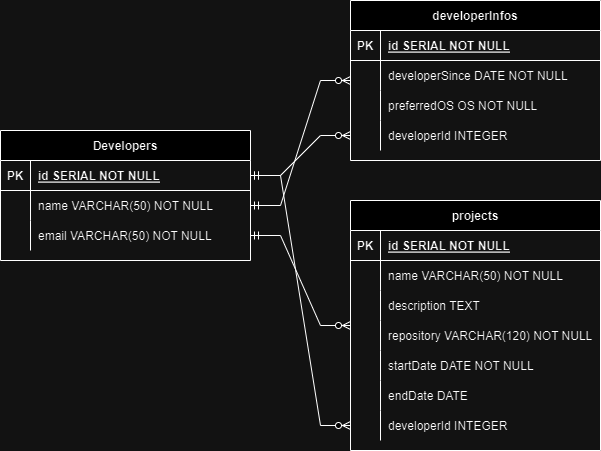

The diagram above was exported from draw.io. Its source (the exported page's mxGraphModel, read from the mxfile embedded in the PNG):
<mxGraphModel dx="1434" dy="750" grid="1" gridSize="10" guides="1" tooltips="1" connect="1" arrows="1" fold="1" page="1" pageScale="1" pageWidth="850" pageHeight="1100" math="0" shadow="0" extFonts="Permanent Marker^https://fonts.googleapis.com/css?family=Permanent+Marker">
  <root>
    <mxCell id="0" />
    <mxCell id="1" parent="0" />
    <mxCell id="C-vyLk0tnHw3VtMMgP7b-2" value="developerInfos" style="shape=table;startSize=30;container=1;collapsible=1;childLayout=tableLayout;fixedRows=1;rowLines=0;fontStyle=1;align=center;resizeLast=1;" parent="1" vertex="1">
      <mxGeometry x="450" y="120" width="250" height="160" as="geometry" />
    </mxCell>
    <mxCell id="C-vyLk0tnHw3VtMMgP7b-3" value="" style="shape=partialRectangle;collapsible=0;dropTarget=0;pointerEvents=0;fillColor=none;points=[[0,0.5],[1,0.5]];portConstraint=eastwest;top=0;left=0;right=0;bottom=1;" parent="C-vyLk0tnHw3VtMMgP7b-2" vertex="1">
      <mxGeometry y="30" width="250" height="30" as="geometry" />
    </mxCell>
    <mxCell id="C-vyLk0tnHw3VtMMgP7b-4" value="PK" style="shape=partialRectangle;overflow=hidden;connectable=0;fillColor=none;top=0;left=0;bottom=0;right=0;fontStyle=1;" parent="C-vyLk0tnHw3VtMMgP7b-3" vertex="1">
      <mxGeometry width="30" height="30" as="geometry">
        <mxRectangle width="30" height="30" as="alternateBounds" />
      </mxGeometry>
    </mxCell>
    <mxCell id="C-vyLk0tnHw3VtMMgP7b-5" value="id SERIAL NOT NULL" style="shape=partialRectangle;overflow=hidden;connectable=0;fillColor=none;top=0;left=0;bottom=0;right=0;align=left;spacingLeft=6;fontStyle=5;" parent="C-vyLk0tnHw3VtMMgP7b-3" vertex="1">
      <mxGeometry x="30" width="220" height="30" as="geometry">
        <mxRectangle width="220" height="30" as="alternateBounds" />
      </mxGeometry>
    </mxCell>
    <mxCell id="C-vyLk0tnHw3VtMMgP7b-6" value="" style="shape=partialRectangle;collapsible=0;dropTarget=0;pointerEvents=0;fillColor=none;points=[[0,0.5],[1,0.5]];portConstraint=eastwest;top=0;left=0;right=0;bottom=0;" parent="C-vyLk0tnHw3VtMMgP7b-2" vertex="1">
      <mxGeometry y="60" width="250" height="30" as="geometry" />
    </mxCell>
    <mxCell id="C-vyLk0tnHw3VtMMgP7b-7" value="" style="shape=partialRectangle;overflow=hidden;connectable=0;fillColor=none;top=0;left=0;bottom=0;right=0;" parent="C-vyLk0tnHw3VtMMgP7b-6" vertex="1">
      <mxGeometry width="30" height="30" as="geometry">
        <mxRectangle width="30" height="30" as="alternateBounds" />
      </mxGeometry>
    </mxCell>
    <mxCell id="C-vyLk0tnHw3VtMMgP7b-8" value="developerSince DATE NOT NULL" style="shape=partialRectangle;overflow=hidden;connectable=0;fillColor=none;top=0;left=0;bottom=0;right=0;align=left;spacingLeft=6;" parent="C-vyLk0tnHw3VtMMgP7b-6" vertex="1">
      <mxGeometry x="30" width="220" height="30" as="geometry">
        <mxRectangle width="220" height="30" as="alternateBounds" />
      </mxGeometry>
    </mxCell>
    <mxCell id="C-vyLk0tnHw3VtMMgP7b-9" value="" style="shape=partialRectangle;collapsible=0;dropTarget=0;pointerEvents=0;fillColor=none;points=[[0,0.5],[1,0.5]];portConstraint=eastwest;top=0;left=0;right=0;bottom=0;" parent="C-vyLk0tnHw3VtMMgP7b-2" vertex="1">
      <mxGeometry y="90" width="250" height="30" as="geometry" />
    </mxCell>
    <mxCell id="C-vyLk0tnHw3VtMMgP7b-10" value="" style="shape=partialRectangle;overflow=hidden;connectable=0;fillColor=none;top=0;left=0;bottom=0;right=0;" parent="C-vyLk0tnHw3VtMMgP7b-9" vertex="1">
      <mxGeometry width="30" height="30" as="geometry">
        <mxRectangle width="30" height="30" as="alternateBounds" />
      </mxGeometry>
    </mxCell>
    <mxCell id="C-vyLk0tnHw3VtMMgP7b-11" value="preferredOS OS NOT NULL" style="shape=partialRectangle;overflow=hidden;connectable=0;fillColor=none;top=0;left=0;bottom=0;right=0;align=left;spacingLeft=6;" parent="C-vyLk0tnHw3VtMMgP7b-9" vertex="1">
      <mxGeometry x="30" width="220" height="30" as="geometry">
        <mxRectangle width="220" height="30" as="alternateBounds" />
      </mxGeometry>
    </mxCell>
    <mxCell id="3UM66yZvELgzUCYEhVyh-11" style="shape=partialRectangle;collapsible=0;dropTarget=0;pointerEvents=0;fillColor=none;points=[[0,0.5],[1,0.5]];portConstraint=eastwest;top=0;left=0;right=0;bottom=0;" vertex="1" parent="C-vyLk0tnHw3VtMMgP7b-2">
      <mxGeometry y="120" width="250" height="30" as="geometry" />
    </mxCell>
    <mxCell id="3UM66yZvELgzUCYEhVyh-12" style="shape=partialRectangle;overflow=hidden;connectable=0;fillColor=none;top=0;left=0;bottom=0;right=0;" vertex="1" parent="3UM66yZvELgzUCYEhVyh-11">
      <mxGeometry width="30" height="30" as="geometry">
        <mxRectangle width="30" height="30" as="alternateBounds" />
      </mxGeometry>
    </mxCell>
    <mxCell id="3UM66yZvELgzUCYEhVyh-13" value="developerId INTEGER" style="shape=partialRectangle;overflow=hidden;connectable=0;fillColor=none;top=0;left=0;bottom=0;right=0;align=left;spacingLeft=6;" vertex="1" parent="3UM66yZvELgzUCYEhVyh-11">
      <mxGeometry x="30" width="220" height="30" as="geometry">
        <mxRectangle width="220" height="30" as="alternateBounds" />
      </mxGeometry>
    </mxCell>
    <mxCell id="C-vyLk0tnHw3VtMMgP7b-13" value="projects" style="shape=table;startSize=30;container=1;collapsible=1;childLayout=tableLayout;fixedRows=1;rowLines=0;fontStyle=1;align=center;resizeLast=1;" parent="1" vertex="1">
      <mxGeometry x="450" y="320" width="250" height="250" as="geometry" />
    </mxCell>
    <mxCell id="C-vyLk0tnHw3VtMMgP7b-14" value="" style="shape=partialRectangle;collapsible=0;dropTarget=0;pointerEvents=0;fillColor=none;points=[[0,0.5],[1,0.5]];portConstraint=eastwest;top=0;left=0;right=0;bottom=1;" parent="C-vyLk0tnHw3VtMMgP7b-13" vertex="1">
      <mxGeometry y="30" width="250" height="30" as="geometry" />
    </mxCell>
    <mxCell id="C-vyLk0tnHw3VtMMgP7b-15" value="PK" style="shape=partialRectangle;overflow=hidden;connectable=0;fillColor=none;top=0;left=0;bottom=0;right=0;fontStyle=1;" parent="C-vyLk0tnHw3VtMMgP7b-14" vertex="1">
      <mxGeometry width="30" height="30" as="geometry">
        <mxRectangle width="30" height="30" as="alternateBounds" />
      </mxGeometry>
    </mxCell>
    <mxCell id="C-vyLk0tnHw3VtMMgP7b-16" value="id SERIAL NOT NULL " style="shape=partialRectangle;overflow=hidden;connectable=0;fillColor=none;top=0;left=0;bottom=0;right=0;align=left;spacingLeft=6;fontStyle=5;" parent="C-vyLk0tnHw3VtMMgP7b-14" vertex="1">
      <mxGeometry x="30" width="220" height="30" as="geometry">
        <mxRectangle width="220" height="30" as="alternateBounds" />
      </mxGeometry>
    </mxCell>
    <mxCell id="C-vyLk0tnHw3VtMMgP7b-20" value="" style="shape=partialRectangle;collapsible=0;dropTarget=0;pointerEvents=0;fillColor=none;points=[[0,0.5],[1,0.5]];portConstraint=eastwest;top=0;left=0;right=0;bottom=0;" parent="C-vyLk0tnHw3VtMMgP7b-13" vertex="1">
      <mxGeometry y="60" width="250" height="30" as="geometry" />
    </mxCell>
    <mxCell id="C-vyLk0tnHw3VtMMgP7b-21" value="" style="shape=partialRectangle;overflow=hidden;connectable=0;fillColor=none;top=0;left=0;bottom=0;right=0;" parent="C-vyLk0tnHw3VtMMgP7b-20" vertex="1">
      <mxGeometry width="30" height="30" as="geometry">
        <mxRectangle width="30" height="30" as="alternateBounds" />
      </mxGeometry>
    </mxCell>
    <mxCell id="C-vyLk0tnHw3VtMMgP7b-22" value="name VARCHAR(50) NOT NULL" style="shape=partialRectangle;overflow=hidden;connectable=0;fillColor=none;top=0;left=0;bottom=0;right=0;align=left;spacingLeft=6;" parent="C-vyLk0tnHw3VtMMgP7b-20" vertex="1">
      <mxGeometry x="30" width="220" height="30" as="geometry">
        <mxRectangle width="220" height="30" as="alternateBounds" />
      </mxGeometry>
    </mxCell>
    <mxCell id="3UM66yZvELgzUCYEhVyh-17" style="shape=partialRectangle;collapsible=0;dropTarget=0;pointerEvents=0;fillColor=none;points=[[0,0.5],[1,0.5]];portConstraint=eastwest;top=0;left=0;right=0;bottom=0;" vertex="1" parent="C-vyLk0tnHw3VtMMgP7b-13">
      <mxGeometry y="90" width="250" height="30" as="geometry" />
    </mxCell>
    <mxCell id="3UM66yZvELgzUCYEhVyh-18" style="shape=partialRectangle;overflow=hidden;connectable=0;fillColor=none;top=0;left=0;bottom=0;right=0;" vertex="1" parent="3UM66yZvELgzUCYEhVyh-17">
      <mxGeometry width="30" height="30" as="geometry">
        <mxRectangle width="30" height="30" as="alternateBounds" />
      </mxGeometry>
    </mxCell>
    <mxCell id="3UM66yZvELgzUCYEhVyh-19" value="description TEXT" style="shape=partialRectangle;overflow=hidden;connectable=0;fillColor=none;top=0;left=0;bottom=0;right=0;align=left;spacingLeft=6;" vertex="1" parent="3UM66yZvELgzUCYEhVyh-17">
      <mxGeometry x="30" width="220" height="30" as="geometry">
        <mxRectangle width="220" height="30" as="alternateBounds" />
      </mxGeometry>
    </mxCell>
    <mxCell id="3UM66yZvELgzUCYEhVyh-20" style="shape=partialRectangle;collapsible=0;dropTarget=0;pointerEvents=0;fillColor=none;points=[[0,0.5],[1,0.5]];portConstraint=eastwest;top=0;left=0;right=0;bottom=0;" vertex="1" parent="C-vyLk0tnHw3VtMMgP7b-13">
      <mxGeometry y="120" width="250" height="30" as="geometry" />
    </mxCell>
    <mxCell id="3UM66yZvELgzUCYEhVyh-21" style="shape=partialRectangle;overflow=hidden;connectable=0;fillColor=none;top=0;left=0;bottom=0;right=0;" vertex="1" parent="3UM66yZvELgzUCYEhVyh-20">
      <mxGeometry width="30" height="30" as="geometry">
        <mxRectangle width="30" height="30" as="alternateBounds" />
      </mxGeometry>
    </mxCell>
    <mxCell id="3UM66yZvELgzUCYEhVyh-22" value="repository VARCHAR(120) NOT NULL" style="shape=partialRectangle;overflow=hidden;connectable=0;fillColor=none;top=0;left=0;bottom=0;right=0;align=left;spacingLeft=6;" vertex="1" parent="3UM66yZvELgzUCYEhVyh-20">
      <mxGeometry x="30" width="220" height="30" as="geometry">
        <mxRectangle width="220" height="30" as="alternateBounds" />
      </mxGeometry>
    </mxCell>
    <mxCell id="3UM66yZvELgzUCYEhVyh-23" style="shape=partialRectangle;collapsible=0;dropTarget=0;pointerEvents=0;fillColor=none;points=[[0,0.5],[1,0.5]];portConstraint=eastwest;top=0;left=0;right=0;bottom=0;" vertex="1" parent="C-vyLk0tnHw3VtMMgP7b-13">
      <mxGeometry y="150" width="250" height="30" as="geometry" />
    </mxCell>
    <mxCell id="3UM66yZvELgzUCYEhVyh-24" style="shape=partialRectangle;overflow=hidden;connectable=0;fillColor=none;top=0;left=0;bottom=0;right=0;" vertex="1" parent="3UM66yZvELgzUCYEhVyh-23">
      <mxGeometry width="30" height="30" as="geometry">
        <mxRectangle width="30" height="30" as="alternateBounds" />
      </mxGeometry>
    </mxCell>
    <mxCell id="3UM66yZvELgzUCYEhVyh-25" value="startDate DATE NOT NULL" style="shape=partialRectangle;overflow=hidden;connectable=0;fillColor=none;top=0;left=0;bottom=0;right=0;align=left;spacingLeft=6;" vertex="1" parent="3UM66yZvELgzUCYEhVyh-23">
      <mxGeometry x="30" width="220" height="30" as="geometry">
        <mxRectangle width="220" height="30" as="alternateBounds" />
      </mxGeometry>
    </mxCell>
    <mxCell id="3UM66yZvELgzUCYEhVyh-26" style="shape=partialRectangle;collapsible=0;dropTarget=0;pointerEvents=0;fillColor=none;points=[[0,0.5],[1,0.5]];portConstraint=eastwest;top=0;left=0;right=0;bottom=0;" vertex="1" parent="C-vyLk0tnHw3VtMMgP7b-13">
      <mxGeometry y="180" width="250" height="30" as="geometry" />
    </mxCell>
    <mxCell id="3UM66yZvELgzUCYEhVyh-27" style="shape=partialRectangle;overflow=hidden;connectable=0;fillColor=none;top=0;left=0;bottom=0;right=0;" vertex="1" parent="3UM66yZvELgzUCYEhVyh-26">
      <mxGeometry width="30" height="30" as="geometry">
        <mxRectangle width="30" height="30" as="alternateBounds" />
      </mxGeometry>
    </mxCell>
    <mxCell id="3UM66yZvELgzUCYEhVyh-28" value="endDate DATE" style="shape=partialRectangle;overflow=hidden;connectable=0;fillColor=none;top=0;left=0;bottom=0;right=0;align=left;spacingLeft=6;" vertex="1" parent="3UM66yZvELgzUCYEhVyh-26">
      <mxGeometry x="30" width="220" height="30" as="geometry">
        <mxRectangle width="220" height="30" as="alternateBounds" />
      </mxGeometry>
    </mxCell>
    <mxCell id="3UM66yZvELgzUCYEhVyh-29" style="shape=partialRectangle;collapsible=0;dropTarget=0;pointerEvents=0;fillColor=none;points=[[0,0.5],[1,0.5]];portConstraint=eastwest;top=0;left=0;right=0;bottom=0;" vertex="1" parent="C-vyLk0tnHw3VtMMgP7b-13">
      <mxGeometry y="210" width="250" height="30" as="geometry" />
    </mxCell>
    <mxCell id="3UM66yZvELgzUCYEhVyh-30" style="shape=partialRectangle;overflow=hidden;connectable=0;fillColor=none;top=0;left=0;bottom=0;right=0;" vertex="1" parent="3UM66yZvELgzUCYEhVyh-29">
      <mxGeometry width="30" height="30" as="geometry">
        <mxRectangle width="30" height="30" as="alternateBounds" />
      </mxGeometry>
    </mxCell>
    <mxCell id="3UM66yZvELgzUCYEhVyh-31" value="developerId INTEGER" style="shape=partialRectangle;overflow=hidden;connectable=0;fillColor=none;top=0;left=0;bottom=0;right=0;align=left;spacingLeft=6;" vertex="1" parent="3UM66yZvELgzUCYEhVyh-29">
      <mxGeometry x="30" width="220" height="30" as="geometry">
        <mxRectangle width="220" height="30" as="alternateBounds" />
      </mxGeometry>
    </mxCell>
    <mxCell id="C-vyLk0tnHw3VtMMgP7b-23" value="Developers" style="shape=table;startSize=30;container=1;collapsible=1;childLayout=tableLayout;fixedRows=1;rowLines=0;fontStyle=1;align=center;resizeLast=1;" parent="1" vertex="1">
      <mxGeometry x="100" y="250" width="250" height="130" as="geometry" />
    </mxCell>
    <mxCell id="C-vyLk0tnHw3VtMMgP7b-24" value="" style="shape=partialRectangle;collapsible=0;dropTarget=0;pointerEvents=0;fillColor=none;points=[[0,0.5],[1,0.5]];portConstraint=eastwest;top=0;left=0;right=0;bottom=1;" parent="C-vyLk0tnHw3VtMMgP7b-23" vertex="1">
      <mxGeometry y="30" width="250" height="30" as="geometry" />
    </mxCell>
    <mxCell id="C-vyLk0tnHw3VtMMgP7b-25" value="PK" style="shape=partialRectangle;overflow=hidden;connectable=0;fillColor=none;top=0;left=0;bottom=0;right=0;fontStyle=1;" parent="C-vyLk0tnHw3VtMMgP7b-24" vertex="1">
      <mxGeometry width="30" height="30" as="geometry">
        <mxRectangle width="30" height="30" as="alternateBounds" />
      </mxGeometry>
    </mxCell>
    <mxCell id="C-vyLk0tnHw3VtMMgP7b-26" value="id SERIAL NOT NULL" style="shape=partialRectangle;overflow=hidden;connectable=0;fillColor=none;top=0;left=0;bottom=0;right=0;align=left;spacingLeft=6;fontStyle=5;" parent="C-vyLk0tnHw3VtMMgP7b-24" vertex="1">
      <mxGeometry x="30" width="220" height="30" as="geometry">
        <mxRectangle width="220" height="30" as="alternateBounds" />
      </mxGeometry>
    </mxCell>
    <mxCell id="C-vyLk0tnHw3VtMMgP7b-27" value="" style="shape=partialRectangle;collapsible=0;dropTarget=0;pointerEvents=0;fillColor=none;points=[[0,0.5],[1,0.5]];portConstraint=eastwest;top=0;left=0;right=0;bottom=0;" parent="C-vyLk0tnHw3VtMMgP7b-23" vertex="1">
      <mxGeometry y="60" width="250" height="30" as="geometry" />
    </mxCell>
    <mxCell id="C-vyLk0tnHw3VtMMgP7b-28" value="" style="shape=partialRectangle;overflow=hidden;connectable=0;fillColor=none;top=0;left=0;bottom=0;right=0;" parent="C-vyLk0tnHw3VtMMgP7b-27" vertex="1">
      <mxGeometry width="30" height="30" as="geometry">
        <mxRectangle width="30" height="30" as="alternateBounds" />
      </mxGeometry>
    </mxCell>
    <mxCell id="C-vyLk0tnHw3VtMMgP7b-29" value="name VARCHAR(50) NOT NULL" style="shape=partialRectangle;overflow=hidden;connectable=0;fillColor=none;top=0;left=0;bottom=0;right=0;align=left;spacingLeft=6;" parent="C-vyLk0tnHw3VtMMgP7b-27" vertex="1">
      <mxGeometry x="30" width="220" height="30" as="geometry">
        <mxRectangle width="220" height="30" as="alternateBounds" />
      </mxGeometry>
    </mxCell>
    <mxCell id="3UM66yZvELgzUCYEhVyh-8" style="shape=partialRectangle;collapsible=0;dropTarget=0;pointerEvents=0;fillColor=none;points=[[0,0.5],[1,0.5]];portConstraint=eastwest;top=0;left=0;right=0;bottom=0;" vertex="1" parent="C-vyLk0tnHw3VtMMgP7b-23">
      <mxGeometry y="90" width="250" height="30" as="geometry" />
    </mxCell>
    <mxCell id="3UM66yZvELgzUCYEhVyh-9" style="shape=partialRectangle;overflow=hidden;connectable=0;fillColor=none;top=0;left=0;bottom=0;right=0;" vertex="1" parent="3UM66yZvELgzUCYEhVyh-8">
      <mxGeometry width="30" height="30" as="geometry">
        <mxRectangle width="30" height="30" as="alternateBounds" />
      </mxGeometry>
    </mxCell>
    <mxCell id="3UM66yZvELgzUCYEhVyh-10" value="email VARCHAR(50) NOT NULL" style="shape=partialRectangle;overflow=hidden;connectable=0;fillColor=none;top=0;left=0;bottom=0;right=0;align=left;spacingLeft=6;" vertex="1" parent="3UM66yZvELgzUCYEhVyh-8">
      <mxGeometry x="30" width="220" height="30" as="geometry">
        <mxRectangle width="220" height="30" as="alternateBounds" />
      </mxGeometry>
    </mxCell>
    <mxCell id="3UM66yZvELgzUCYEhVyh-38" value="" style="edgeStyle=entityRelationEdgeStyle;fontSize=12;html=1;endArrow=ERzeroToMany;startArrow=ERmandOne;rounded=0;" edge="1" parent="1" source="C-vyLk0tnHw3VtMMgP7b-27" target="C-vyLk0tnHw3VtMMgP7b-2">
      <mxGeometry width="100" height="100" relative="1" as="geometry">
        <mxPoint x="350" y="400" as="sourcePoint" />
        <mxPoint x="450" y="300" as="targetPoint" />
      </mxGeometry>
    </mxCell>
    <mxCell id="3UM66yZvELgzUCYEhVyh-39" value="" style="edgeStyle=entityRelationEdgeStyle;fontSize=12;html=1;endArrow=ERzeroToMany;startArrow=ERmandOne;rounded=0;" edge="1" parent="1" source="C-vyLk0tnHw3VtMMgP7b-24" target="3UM66yZvELgzUCYEhVyh-11">
      <mxGeometry width="100" height="100" relative="1" as="geometry">
        <mxPoint x="310" y="420" as="sourcePoint" />
        <mxPoint x="450" y="300" as="targetPoint" />
        <Array as="points">
          <mxPoint x="400" y="250" />
        </Array>
      </mxGeometry>
    </mxCell>
    <mxCell id="3UM66yZvELgzUCYEhVyh-40" value="" style="edgeStyle=entityRelationEdgeStyle;fontSize=12;html=1;endArrow=ERzeroToMany;startArrow=ERmandOne;rounded=0;" edge="1" parent="1" source="3UM66yZvELgzUCYEhVyh-8" target="C-vyLk0tnHw3VtMMgP7b-13">
      <mxGeometry width="100" height="100" relative="1" as="geometry">
        <mxPoint x="350" y="350" as="sourcePoint" />
        <mxPoint x="450" y="440" as="targetPoint" />
      </mxGeometry>
    </mxCell>
    <mxCell id="3UM66yZvELgzUCYEhVyh-41" value="" style="edgeStyle=entityRelationEdgeStyle;fontSize=12;html=1;endArrow=ERzeroToMany;startArrow=ERmandOne;rounded=0;" edge="1" parent="1" source="C-vyLk0tnHw3VtMMgP7b-24" target="3UM66yZvELgzUCYEhVyh-29">
      <mxGeometry width="100" height="100" relative="1" as="geometry">
        <mxPoint x="350" y="400" as="sourcePoint" />
        <mxPoint x="450" y="300" as="targetPoint" />
      </mxGeometry>
    </mxCell>
  </root>
</mxGraphModel>